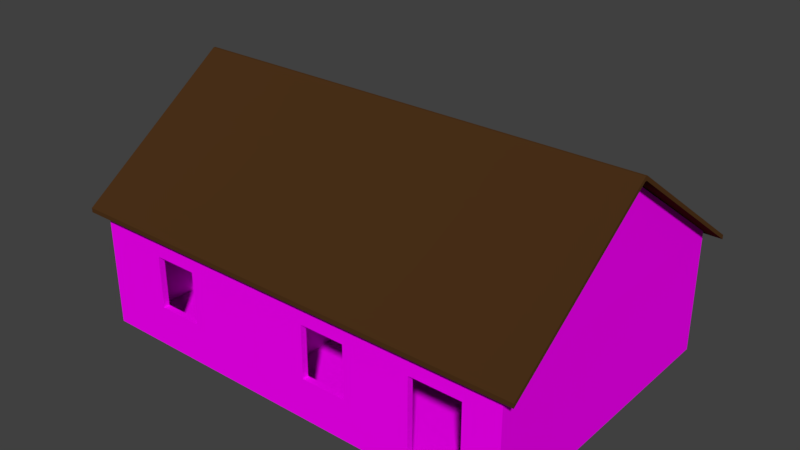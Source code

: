 # Source: house.blend  (saved by Blender 2.79.0; exported with 4.5.12 LTS)
import bpy
from mathutils import Matrix  # noqa: F401  (used for matrix-valued properties, if any)

bpy.ops.wm.read_factory_settings(use_empty=True)
scene = bpy.context.scene
scene.name = 'Scene'

# ---- collections
col_collection_1 = bpy.data.collections.new('Collection 1'); scene.collection.children.link(col_collection_1)

# ---- images (referenced by path relative to the original .blend; pixels are not part of the script)
import os
ASSET_DIR = os.environ.get("B2B_ASSET_DIR", "")  # directory of the original .blend (textures are referenced by path, not embedded)
HERE = os.path.dirname(os.path.abspath(__file__))  # packed textures are extracted next to this script under _unpacked/

def load_image(name, relpath, width, height, colorspace="sRGB"):
    """Load a texture the original file referenced (path relative to the .blend, or extracted next to this script)."""
    p = next((c for c in (os.path.join(HERE, relpath), os.path.join(ASSET_DIR, relpath)) if relpath and os.path.exists(c)), "")
    if p:
        img = bpy.data.images.load(p, check_existing=True)
        img.name = name
    else:  # same state as the original file: an image datablock whose file is absent (Cycles renders it pink)
        img = bpy.data.images.new(name, width, height)
        img.source = "FILE"
        img.filepath = "//" + (relpath or name)
    img.colorspace_settings.name = colorspace
    return img
img_clock_texture_jpg = load_image('clock_texture.jpg', 'clock_texture.jpg', 1024, 1024, 'sRGB')

# ---- materials (node trees are filled in below, after node groups)
mat_material_001 = bpy.data.materials.new('Material.001')
mat_material_001.alpha_threshold = 0.0
mat_material_001.roughness = 0.5
mat_material = bpy.data.materials.new('Material')
mat_material.alpha_threshold = 0.0
mat_material.roughness = 0.5

# ---- material node trees
mat_material_001.use_nodes = True; mat_material_001.node_tree.nodes.clear()
_N = mat_material_001.node_tree.nodes; _L = mat_material_001.node_tree.links
n0 = _N.new('ShaderNodeOutputMaterial'); n0.name = 'Material Output'; n0.location = (300, 300)
n1 = _N.new('ShaderNodeBsdfDiffuse'); n1.name = 'Diffuse BSDF'; n1.location = (1, 279)
n1.inputs[0].default_value = (0.06697, 0.02897, 0.009169, 1.0)
n1.inputs[1].default_value = 0.2583
_L.new(n1.outputs[0], n0.inputs[0])
n0.is_active_output = True
mat_material.use_nodes = True; mat_material.node_tree.nodes.clear()
_N = mat_material.node_tree.nodes; _L = mat_material.node_tree.links
n0 = _N.new('ShaderNodeOutputMaterial'); n0.name = 'Material Output'; n0.location = (300, 300)
n1 = _N.new('ShaderNodeBsdfDiffuse'); n1.name = 'Diffuse BSDF'; n1.location = (10, 300)
n2 = _N.new('ShaderNodeTexImage'); n2.name = 'Image Texture'; n2.location = (-180, 300)
n2.width = 140
n2.image = img_clock_texture_jpg
_L.new(n1.outputs[0], n0.inputs[0])
_L.new(n2.outputs[0], n1.inputs[0])
n0.is_active_output = True

# ---- world
world_world = bpy.data.worlds.new('World'); scene.world = world_world
world_world.color = (0.05088, 0.05088, 0.05088)
world_world.use_sun_shadow = False
world_world.sun_shadow_jitter_overblur = 0.0
world_world.cycles.sampling_method = 'MANUAL'

# ---- meshes
me_plane_004 = bpy.data.meshes.new('Plane.004')
me_plane_004.from_pydata([(-8.5, -5.823, -2.132), (8.5, -5.823, -2.132), (-8.5, -0.03997, 1.974), (8.5, -0.03997, 1.974), (-8.5, -0.03997, 2.132), (-8.5, -5.823, -1.974), (8.5, -5.823, -1.974), (8.5, -0.03997, 2.132), (-8.5, 0.03997, 2.132), (8.5, 0.03997, 2.132), (-8.5, 5.823, -1.974), (8.5, 5.823, -1.974), (-8.5, 5.823, -2.132), (-8.5, 0.03997, 1.974), (8.5, 0.03997, 1.974), (8.5, 5.823, -2.132)], [], [(0, 2, 3, 1), (5, 6, 7, 4), (1, 3, 7, 6), (2, 0, 5, 4), (7, 9, 8, 4), (0, 1, 6, 5), (8, 10, 11, 9), (13, 14, 15, 12), (9, 11, 15, 14), (10, 8, 13, 12), (11, 10, 12, 15), (3, 14, 9, 7), (4, 8, 13, 2), (2, 13, 14, 3)])
me_plane_004.materials.append(mat_material_001)
me_plane_004.use_remesh_preserve_volume = False
me_plane_004.use_remesh_preserve_attributes = False
me_plane_004.use_mirror_vertex_groups = False
me_plane_004.update()
me_plane_003 = bpy.data.meshes.new('Plane.003')
me_plane_003.from_pydata([(-1.0, -1.0, 0.0), (15.0, -1.0, 0.0), (-1.0, 10.0, 0.0), (15.0, 10.0, 0.0), (14.77, 5.465, 0.0), (14.77, 5.715, 0.0), (5.43, -1.0, 0.0), (5.245, -1.0, 0.0), (5.245, 10.0, 0.0), (5.43, 10.0, 0.0), (14.77, 10.0, 0.0), (14.77, -1.0, 0.0), (-1.0, 5.465, 0.0), (-1.0, 5.715, 0.0), (15.0, 5.715, 0.0), (15.0, 5.465, 0.0), (5.43, 5.465, 0.0), (5.43, 5.715, 0.0), (5.245, 5.715, 0.0), (5.245, 5.465, 0.0), (14.77, 9.772, 0.0), (-1.0, 9.772, 0.0), (5.245, 9.772, 0.0), (5.43, 9.772, 0.0), (15.0, 9.772, 0.0), (14.77, -0.7745, 0.0), (-1.0, -0.7745, 0.0), (5.245, -0.7745, 0.0), (5.43, -0.7745, 0.0), (15.0, -0.7745, 0.0), (-0.7752, -1.0, 0.0), (-0.7752, 10.0, 0.0), (-0.7752, 5.715, 0.0), (-0.7752, 5.465, 0.0), (-0.7752, 9.772, 0.0), (-0.7752, -0.7745, 0.0), (13.72, -1.0, 0.0), (11.88, -1.0, 0.0), (11.88, -0.7745, 0.0), (13.72, -0.7745, 0.0), (5.245, 2.868, 0.0), (5.245, 4.614, 0.0), (5.43, 4.614, 0.0), (5.43, 2.868, 0.0), (3.879, 5.465, 0.0), (0.4569, 5.465, 0.0), (0.4569, 5.715, 0.0), (3.879, 5.715, 0.0), (5.245, 6.315, 0.0), (5.245, 7.703, 0.0), (5.43, 7.703, 0.0), (5.43, 6.315, 0.0), (5.43, 10.0, 3.404), (5.43, 9.772, 3.404), (14.77, 9.772, 3.404), (14.77, 10.0, 3.404), (5.245, -1.0, 3.404), (5.43, -1.0, 3.404), (14.77, 5.715, 3.404), (14.77, 5.465, 3.404), (5.43, 5.465, 3.404), (15.0, 10.0, 3.404), (15.0, 5.715, 3.404), (5.245, 10.0, 3.404), (14.77, -1.0, 3.404), (15.0, -1.0, 3.404), (-0.7752, -1.0, 3.404), (-1.0, 10.0, 3.404), (-1.0, 9.772, 3.404), (-0.7752, 10.0, 3.404), (5.43, 5.715, 3.404), (5.245, 5.715, 3.404), (5.245, 5.465, 3.404), (15.0, 5.465, 3.404), (-0.7752, 5.715, 3.404), (-1.0, 5.715, 3.404), (-1.0, 5.465, 3.404), (-1.0, -0.7745, 3.404), (-1.0, -1.0, 3.404), (5.245, 9.772, 3.404), (15.0, 9.772, 3.404), (5.43, -0.7745, 3.404), (-0.7752, 9.772, 3.404), (14.77, -0.7745, 3.404), (5.245, -0.7745, 3.404), (15.0, -0.7745, 3.404), (-0.7752, -0.7745, 3.404), (-0.7752, 5.465, 3.404), (11.88, -1.0, 3.404), (13.72, -1.0, 3.404), (13.72, -0.7745, 3.404), (11.88, -0.7745, 3.404), (5.43, 2.868, 3.404), (5.43, 4.614, 3.404), (5.245, 4.614, 3.404), (5.245, 2.868, 3.404), (3.879, 5.715, 3.404), (0.4569, 5.715, 3.404), (0.4569, 5.465, 3.404), (3.879, 5.465, 3.404), (5.43, 6.315, 3.404), (5.43, 7.703, 3.404), (5.245, 7.703, 3.404), (5.245, 6.315, 3.404), (5.43, 10.0, 4.457), (5.43, 9.772, 4.457), (14.77, 9.772, 4.457), (14.77, 10.0, 4.457), (5.245, -1.0, 4.457), (5.43, -1.0, 4.457), (14.77, 5.715, 4.457), (14.77, 5.465, 4.457), (5.43, 5.465, 4.457), (15.0, 10.0, 4.457), (15.0, 5.715, 4.457), (5.245, 10.0, 4.457), (14.77, -1.0, 4.457), (15.0, -1.0, 4.457), (-0.7752, -1.0, 4.457), (-1.0, 10.0, 4.457), (-1.0, 9.772, 4.457), (-0.7752, 10.0, 4.457), (5.43, 5.715, 4.457), (5.245, 5.715, 4.457), (5.245, 5.465, 4.457), (15.0, 5.465, 4.457), (-0.7752, 5.715, 4.457), (-1.0, 5.715, 4.457), (-1.0, 5.465, 4.457), (-1.0, -0.7745, 4.457), (-1.0, -1.0, 4.457), (5.245, 9.772, 4.457), (15.0, 9.772, 4.457), (5.43, -0.7745, 4.457), (-0.7752, 9.772, 4.457), (14.77, -0.7745, 4.457), (5.245, -0.7745, 4.457), (15.0, -0.7745, 4.457), (-0.7752, -0.7745, 4.457), (-0.7752, 5.465, 4.457), (11.88, -1.0, 4.457), (13.72, -1.0, 4.457), (13.72, -0.7745, 4.457), (11.88, -0.7745, 4.457), (5.43, 2.868, 4.457), (5.43, 4.614, 4.457), (5.245, 4.614, 4.457), (5.245, 2.868, 4.457), (3.879, 5.715, 4.457), (0.4569, 5.715, 4.457), (0.4569, 5.465, 4.457), (3.879, 5.465, 4.457), (5.43, 6.315, 4.457), (5.43, 7.703, 4.457), (5.245, 7.703, 4.457), (5.245, 6.315, 4.457), (7.835, -1.0, 0.0), (9.473, -1.0, 0.0), (9.473, -0.7745, 0.0), (7.835, -0.7745, 0.0), (7.835, -1.0, 3.404), (9.473, -1.0, 3.404), (9.473, -0.7745, 3.404), (7.835, -0.7745, 3.404), (7.835, -1.0, 4.457), (9.473, -1.0, 4.457), (9.473, -0.7745, 4.457), (7.835, -0.7745, 4.457), (5.245, 10.0, 1.486), (5.43, 10.0, 1.486), (5.43, 7.703, 1.486), (5.43, 6.315, 1.486), (15.0, -1.0, 1.486), (14.77, -1.0, 1.486), (13.72, -1.0, 1.486), (5.245, 6.315, 1.486), (5.245, 7.703, 1.486), (13.72, -0.7745, 1.486), (14.77, -0.7745, 1.486), (5.245, -1.0, 1.486), (-0.7752, -1.0, 1.486), (11.88, -1.0, 1.486), (5.43, -1.0, 1.486), (-0.7752, 10.0, 1.486), (-1.0, 9.772, 1.486), (-1.0, 10.0, 1.486), (5.245, 5.715, 1.486), (5.43, -0.7745, 1.486), (11.88, -0.7745, 1.486), (15.0, -0.7745, 1.486), (5.245, 9.772, 1.486), (5.43, 4.614, 1.486), (5.43, 2.868, 1.486), (14.77, 10.0, 1.486), (5.43, 5.715, 1.486), (5.43, 9.772, 1.486), (5.245, 2.868, 1.486), (5.245, 4.614, 1.486), (-1.0, -1.0, 1.486), (5.245, -0.7745, 1.486), (5.245, 5.465, 1.486), (-0.7752, -0.7745, 1.486), (15.0, 5.715, 1.486), (15.0, 5.465, 1.486), (14.77, 5.715, 1.486), (5.43, 5.465, 1.486), (-0.7752, 9.772, 1.486), (-0.7752, 5.715, 1.486), (0.4569, 5.715, 1.486), (3.879, 5.715, 1.486), (-1.0, 5.465, 1.486), (-1.0, 5.715, 1.486), (3.879, 5.465, 1.486), (0.4569, 5.465, 1.486), (-1.0, -0.7745, 1.486), (14.77, 5.465, 1.486), (-0.7752, 5.465, 1.486), (15.0, 10.0, 1.486), (15.0, 9.772, 1.486), (14.77, 9.772, 1.486), (9.473, -0.7745, 1.486), (7.835, -0.7745, 1.486), (7.835, -1.0, 1.486), (9.473, -1.0, 1.486), (1.421, -1.0, 0.0), (3.049, -1.0, 0.0), (3.049, -0.7745, 0.0), (1.421, -0.7745, 0.0), (1.421, -1.0, 3.404), (3.049, -1.0, 3.404), (3.049, -0.7745, 3.404), (1.421, -0.7745, 3.404), (1.421, -1.0, 4.457), (3.049, -1.0, 4.457), (3.049, -0.7745, 4.457), (1.421, -0.7745, 4.457), (1.421, -0.7745, 1.486), (3.049, -0.7745, 1.486), (3.049, -1.0, 1.486), (1.421, -1.0, 1.486), (14.77, 4.529, 8.294), (14.99, 4.529, 8.294), (14.77, 4.431, 8.294), (14.99, 4.431, 8.294), (-0.9908, 4.529, 8.294), (-0.7662, 4.529, 8.294), (-0.9908, 4.431, 8.294), (-0.7662, 4.431, 8.294)], [], [(20, 10, 3, 24), (23, 22, 8, 9), (14, 15, 4, 5), (55, 52, 104, 107), (17, 16, 19, 18), (5, 4, 16, 17), (32, 33, 12, 13), (46, 45, 33, 32), (28, 27, 40, 43), (23, 9, 10, 20), (78, 66, 118, 130), (26, 12, 33, 35), (34, 31, 8, 22), (157, 158, 38, 37), (225, 226, 27, 7), (6, 7, 27, 28), (11, 25, 29, 1), (0, 26, 35, 30), (13, 21, 34, 32), (25, 4, 15, 29), (17, 18, 48, 51), (21, 2, 31, 34), (42, 41, 19, 16), (36, 37, 38, 39), (36, 39, 25, 11), (42, 43, 40, 41), (18, 19, 44, 47), (46, 47, 44, 45), (81, 92, 144, 133), (50, 49, 22, 23), (5, 20, 24, 14), (50, 51, 48, 49), (69, 67, 119, 121), (72, 94, 146, 124), (67, 68, 120, 119), (95, 84, 136, 147), (229, 56, 108, 233), (64, 65, 117, 116), (65, 85, 137, 117), (94, 95, 147, 146), (52, 63, 115, 104), (63, 69, 121, 115), (92, 93, 145, 144), (61, 55, 107, 113), (163, 81, 133, 167), (101, 53, 105, 153), (60, 59, 111, 112), (161, 88, 140, 165), (70, 100, 152, 122), (83, 90, 142, 135), (79, 102, 154, 131), (56, 57, 109, 108), (89, 64, 116, 141), (103, 71, 123, 155), (53, 54, 106, 105), (90, 91, 143, 142), (102, 103, 155, 154), (80, 61, 113, 132), (169, 168, 63, 52), (100, 103, 102, 101), (173, 172, 65, 64), (174, 173, 64, 89), (171, 175, 103, 100), (178, 177, 90, 83), (238, 179, 56, 229), (223, 181, 88, 161), (168, 183, 69, 63), (185, 184, 68, 67), (175, 186, 71, 103), (221, 187, 81, 163), (172, 189, 85, 65), (183, 185, 67, 69), (190, 176, 102, 79), (92, 95, 94, 93), (193, 169, 52, 55), (194, 171, 100, 70), (170, 195, 53, 101), (192, 196, 95, 92), (198, 180, 66, 78), (196, 199, 84, 95), (200, 197, 94, 72), (236, 201, 86, 231), (203, 202, 62, 73), (187, 192, 92, 81), (204, 194, 70, 58), (191, 205, 60, 93), (207, 206, 82, 74), (96, 99, 98, 97), (211, 210, 76, 75), (209, 212, 99, 96), (214, 198, 78, 77), (215, 178, 83, 59), (184, 211, 75, 68), (212, 200, 72, 99), (206, 190, 79, 82), (216, 213, 98, 87), (189, 203, 73, 85), (186, 209, 96, 71), (210, 214, 77, 76), (218, 217, 61, 80), (208, 207, 74, 97), (201, 216, 87, 86), (179, 182, 57, 56), (219, 204, 58, 54), (195, 219, 54, 53), (205, 215, 59, 60), (88, 91, 90, 89), (217, 193, 55, 61), (202, 218, 80, 62), (181, 188, 91, 88), (122, 123, 124, 112), (105, 104, 115, 131), (110, 122, 112, 111), (129, 130, 246, 244, 119, 120, 127, 128), (149, 126, 139, 150), (133, 144, 147, 136), (105, 106, 107, 104), (121, 119, 244, 245), (134, 131, 115, 121), (165, 140, 143, 166), (233, 108, 136, 234), (109, 133, 136, 108), (122, 152, 155, 123), (145, 112, 124, 146), (141, 142, 143, 140), (141, 116, 135, 142), (145, 146, 147, 144), (123, 148, 151, 124), (149, 150, 151, 148), (153, 105, 131, 154), (117, 137, 125, 114, 132, 113, 241, 243), (153, 154, 155, 152), (93, 60, 112, 145), (96, 97, 149, 148), (231, 86, 138, 235), (98, 99, 151, 150), (74, 82, 134, 126), (73, 62, 114, 125), (99, 72, 124, 151), (58, 70, 122, 110), (87, 98, 150, 139), (59, 83, 135, 111), (71, 96, 148, 123), (82, 79, 131, 134), (97, 74, 126, 149), (85, 73, 125, 137), (75, 76, 128, 127), (54, 58, 110, 106), (76, 77, 129, 128), (77, 78, 130, 129), (62, 80, 132, 114), (86, 87, 139, 138), (68, 75, 127, 120), (100, 101, 153, 152), (88, 89, 141, 140), (174, 177, 39, 36), (191, 197, 41, 42), (208, 213, 45, 46), (170, 176, 49, 50), (109, 164, 167, 133), (164, 165, 166, 167), (188, 220, 162, 91), (223, 220, 221, 222), (182, 222, 160, 57), (161, 162, 220, 223), (57, 160, 164, 109), (160, 161, 165, 164), (91, 162, 166, 143), (162, 163, 167, 166), (6, 28, 159, 156), (156, 159, 158, 157), (156, 157, 223, 222), (6, 156, 222, 182), (158, 159, 221, 220), (38, 158, 220, 188), (101, 102, 176, 170), (97, 98, 213, 208), (93, 94, 197, 191), (89, 90, 177, 174), (37, 38, 188, 181), (14, 24, 218, 202), (3, 10, 193, 217), (16, 4, 215, 205), (23, 20, 219, 195), (20, 5, 204, 219), (7, 6, 182, 179), (35, 33, 216, 201), (46, 32, 207, 208), (24, 3, 217, 218), (12, 26, 214, 210), (18, 47, 209, 186), (29, 15, 203, 189), (33, 45, 213, 216), (34, 22, 190, 206), (44, 19, 200, 212), (21, 13, 211, 184), (4, 25, 178, 215), (26, 0, 198, 214), (47, 44, 212, 209), (13, 12, 210, 211), (32, 34, 206, 207), (42, 16, 205, 191), (5, 17, 194, 204), (28, 43, 192, 187), (15, 14, 202, 203), (227, 35, 201, 236), (19, 41, 197, 200), (40, 27, 199, 196), (0, 30, 180, 198), (43, 40, 196, 192), (50, 23, 195, 170), (17, 51, 171, 194), (10, 9, 169, 193), (22, 49, 176, 190), (31, 2, 185, 183), (1, 29, 189, 172), (159, 28, 187, 221), (48, 18, 186, 175), (2, 21, 184, 185), (8, 31, 183, 168), (157, 37, 181, 223), (225, 7, 179, 238), (25, 39, 177, 178), (51, 48, 175, 171), (36, 11, 173, 174), (11, 1, 172, 173), (9, 8, 168, 169), (30, 224, 239, 180), (224, 225, 238, 239), (27, 226, 237, 199), (226, 227, 236, 237), (84, 230, 234, 136), (230, 231, 235, 234), (118, 232, 235, 138), (232, 233, 234, 235), (199, 237, 230, 84), (238, 237, 236, 239), (180, 239, 228, 66), (229, 230, 237, 238), (66, 228, 232, 118), (228, 229, 233, 232), (30, 35, 227, 224), (224, 227, 226, 225), (239, 236, 231, 228), (228, 231, 230, 229), (222, 221, 163, 160), (160, 163, 162, 161), (243, 241, 240, 242), (246, 247, 245, 244), (134, 121, 245, 247, 118, 138, 139, 126), (113, 107, 240, 241), (116, 117, 243, 242), (130, 118, 247, 246), (111, 135, 116, 242, 240, 107, 106, 110), (227, 226, 27, 40, 41, 19, 44, 45, 33, 35), (16, 42, 43, 28, 159, 158, 38, 39, 25, 4), (5, 20, 23, 50, 51, 17), (32, 46, 47, 18, 48, 49, 22, 34)])
_uv = me_plane_003.uv_layers.new(name='UVMap')
_uv.uv.foreach_set('vector', [3.774, -0.1454, 3.774, -0.1454, 3.871, -0.1454, 3.871, -0.1454, -0.2506, -0.1454, -0.3303, -0.1454, -0.3303, -0.1454, -0.2506, -0.1454, 3.871, -0.1454, 3.871, -0.1454, 3.774, -0.1454, 3.774, -0.1454, -1.068, 0.7311, -2.826, 0.7311, -2.826, 1.448, -1.068, 1.448, -0.2506, -0.1454, -0.2506, -0.1454, -0.3303, -0.1454, -0.3303, -0.1454, 3.774, -0.1454, 3.774, -0.1454, -0.2506, -0.1454, -0.2506, -0.1454, -2.923, -0.1454, -2.923, -0.1454, -3.02, -0.1454, -3.02, -0.1454, -2.393, -0.1454, -2.393, -0.1454, -2.923, -0.1454, -2.923, -0.1454, -0.2506, -0.1454, -0.3303, -0.1454, -0.3303, -0.1454, -0.2506, -0.1454, -0.2506, -0.1454, -0.2506, -0.1454, 3.774, -0.1454, 3.774, -0.1454, -4.036, 0.7311, -3.994, 0.7311, -3.994, 1.448, -4.036, 1.448, -3.02, -0.1454, -3.02, -0.1454, -2.923, -0.1454, -2.923, -0.1454, -2.923, -0.1454, -2.923, -0.1454, -0.3303, -0.1454, -0.3303, -0.1454, 1.491, -0.1454, 1.491, -0.1454, 2.527, -0.1454, 2.527, -0.1454, -1.276, -0.1454, -1.276, -0.1454, -0.3303, -0.1454, -0.3303, -0.1454, -0.2506, -0.1454, -0.3303, -0.1454, -0.3303, -0.1454, -0.2506, -0.1454, 3.774, -0.1454, 3.774, -0.1454, 3.871, -0.1454, 3.871, -0.1454, -3.02, -0.1454, -3.02, -0.1454, -2.923, -0.1454, -2.923, -0.1454, -3.02, -0.1454, -3.02, -0.1454, -2.923, -0.1454, -2.923, -0.1454, 3.774, -0.1454, 3.774, -0.1454, 3.871, -0.1454, 3.871, -0.1454, -0.2506, -0.1454, -0.3303, -0.1454, -0.3303, -0.1454, -0.2506, -0.1454, -3.02, -0.1454, -3.02, -0.1454, -2.923, -0.1454, -2.923, -0.1454, -0.2506, -0.1454, -0.3303, -0.1454, -0.3303, -0.1454, -0.2506, -0.1454, 3.322, -0.1454, 2.527, -0.1454, 2.527, -0.1454, 3.322, -0.1454, 3.322, -0.1454, 3.322, -0.1454, 3.774, -0.1454, 3.774, -0.1454, -0.2506, -0.1454, -0.2506, -0.1454, -0.3303, -0.1454, -0.3303, -0.1454, -0.3303, -0.1454, -0.3303, -0.1454, -0.9189, -0.1454, -0.9189, -0.1454, -2.393, -0.1454, -0.9189, -0.1454, -0.9189, -0.1454, -2.393, -0.1454, 2.484, 1.116, 2.894, 1.116, 2.894, 1.476, 2.484, 1.476, -0.2506, -0.1454, -0.3303, -0.1454, -0.3303, -0.1454, -0.2506, -0.1454, 3.774, -0.1454, 3.774, -0.1454, 3.871, -0.1454, 3.871, -0.1454, -0.2506, -0.1454, -0.2506, -0.1454, -0.3303, -0.1454, -0.3303, -0.1454, -3.994, 0.7311, -4.036, 0.7311, -4.036, 1.448, -3.994, 1.448, 3.187, 1.116, 3.091, 1.116, 3.091, 1.476, 3.187, 1.476, 3.699, 1.116, 3.673, 1.116, 3.673, 1.476, 3.699, 1.476, 2.894, 1.116, 2.484, 1.116, 2.484, 1.476, 2.894, 1.476, -3.274, 0.7311, -2.861, 0.7311, -2.861, 1.448, -3.274, 1.448, -1.068, 0.7311, -1.026, 0.7311, -1.026, 1.448, -1.068, 1.448, 2.458, 1.116, 2.484, 1.116, 2.484, 1.476, 2.458, 1.476, 3.091, 1.116, 2.894, 1.116, 2.894, 1.476, 3.091, 1.476, -2.826, 0.7311, -2.861, 0.7311, -2.861, 1.448, -2.826, 1.448, -2.861, 0.7311, -3.994, 0.7311, -3.994, 1.448, -2.861, 1.448, 2.894, 1.116, 3.091, 1.116, 3.091, 1.476, 2.894, 1.476, -1.026, 0.7311, -1.068, 0.7311, -1.068, 1.448, -1.026, 1.448, -2.374, 0.7311, -2.826, 0.7311, -2.826, 1.448, -2.374, 1.448, 3.44, 1.116, 3.673, 1.116, 3.673, 1.476, 3.44, 1.476, -2.826, 0.7311, -1.068, 0.7311, -1.068, 1.448, -2.826, 1.448, -2.066, 0.7311, -1.613, 0.7311, -1.613, 1.448, -2.066, 1.448, 3.216, 1.116, 3.283, 1.116, 3.283, 1.476, 3.216, 1.476, -1.068, 0.7311, -1.266, 0.7311, -1.266, 1.448, -1.068, 1.448, 3.673, 1.116, 3.44, 1.116, 3.44, 1.476, 3.673, 1.476, -2.861, 0.7311, -2.826, 0.7311, -2.826, 1.448, -2.861, 1.448, -1.266, 0.7311, -1.068, 0.7311, -1.068, 1.448, -1.266, 1.448, 3.283, 1.116, 3.216, 1.116, 3.216, 1.476, 3.283, 1.476, -2.826, 0.7311, -1.068, 0.7311, -1.068, 1.448, -2.826, 1.448, -1.266, 0.7311, -1.613, 0.7311, -1.613, 1.448, -1.266, 1.448, 3.44, 1.116, 3.283, 1.116, 3.283, 1.476, 3.44, 1.476, 3.673, 1.116, 3.699, 1.116, 3.699, 1.476, 3.673, 1.476, -2.826, -0.5756, -2.861, -0.5756, -2.861, 0.7311, -2.826, 0.7311, -0.2506, 1.321, -0.3303, 1.321, -0.3303, 1.321, -0.2506, 1.321, -1.068, -0.5756, -1.026, -0.5756, -1.026, 0.7311, -1.068, 0.7311, -1.266, -0.5756, -1.068, -0.5756, -1.068, 0.7311, -1.266, 0.7311, -2.826, -0.5756, -2.861, -0.5756, -2.861, 0.7311, -2.826, 0.7311, -1.068, -0.5756, -1.266, -0.5756, -1.266, 0.7311, -1.068, 0.7311, -3.274, -0.5756, -2.861, -0.5756, -2.861, 0.7311, -3.274, 0.7311, -2.066, -0.5756, -1.613, -0.5756, -1.613, 0.7311, -2.066, 0.7311, -2.861, -0.5756, -3.994, -0.5756, -3.994, 0.7311, -2.861, 0.7311, 3.699, 0.46, 3.673, 0.46, 3.673, 1.116, 3.699, 1.116, 3.283, 0.46, 3.216, 0.46, 3.216, 1.116, 3.283, 1.116, -2.374, -0.5756, -2.826, -0.5756, -2.826, 0.7311, -2.374, 0.7311, 2.458, 0.46, 2.484, 0.46, 2.484, 1.116, 2.458, 1.116, -3.994, -0.5756, -4.036, -0.5756, -4.036, 0.7311, -3.994, 0.7311, 3.673, 0.46, 3.44, 0.46, 3.44, 1.116, 3.673, 1.116, -0.2506, 1.321, -0.3303, 1.321, -0.3303, 1.321, -0.2506, 1.321, -1.068, -0.5756, -2.826, -0.5756, -2.826, 0.7311, -1.068, 0.7311, 3.216, 0.46, 3.283, 0.46, 3.283, 1.116, 3.216, 1.116, 3.44, 0.46, 3.673, 0.46, 3.673, 1.116, 3.44, 1.116, -2.826, -0.5756, -2.861, -0.5756, -2.861, 0.7311, -2.826, 0.7311, -4.036, -0.5756, -3.994, -0.5756, -3.994, 0.7311, -4.036, 0.7311, 2.894, 0.46, 2.484, 0.46, 2.484, 1.116, 2.894, 1.116, 3.187, 0.46, 3.091, 0.46, 3.091, 1.116, 3.187, 1.116, -3.581, -0.5756, -3.994, -0.5756, -3.994, 0.7311, -3.581, 0.7311, 3.187, 0.46, 3.216, 0.46, 3.216, 1.116, 3.187, 1.116, 2.484, 0.46, 2.894, 0.46, 2.894, 1.116, 2.484, 1.116, -1.068, -0.5756, -2.826, -0.5756, -2.826, 0.7311, -1.068, 0.7311, 3.091, 0.46, 3.187, 0.46, 3.187, 1.116, 3.091, 1.116, 3.216, 0.46, 3.673, 0.46, 3.673, 1.116, 3.216, 1.116, -0.9189, 1.321, -0.9189, 1.321, -2.393, 1.321, -2.393, 1.321, 3.216, 0.46, 3.187, 0.46, 3.187, 1.116, 3.216, 1.116, -0.9189, 0.4948, -0.9189, 0.4948, -0.9189, 1.321, -0.9189, 1.321, 2.484, 0.46, 2.458, 0.46, 2.458, 1.116, 2.484, 1.116, 3.187, 0.46, 2.484, 0.46, 2.484, 1.116, 3.187, 1.116, 3.673, 0.46, 3.216, 0.46, 3.216, 1.116, 3.673, 1.116, -3.118, -0.5756, -2.861, -0.5756, -2.861, 0.7311, -3.118, 0.7311, -3.994, -0.5756, -2.861, -0.5756, -2.861, 0.7311, -3.994, 0.7311, -3.994, -0.5756, -3.762, -0.5756, -3.762, 0.7311, -3.994, 0.7311, 2.484, 0.46, 3.187, 0.46, 3.187, 1.116, 2.484, 1.116, -2.861, -0.5756, -3.118, -0.5756, -3.118, 0.7311, -2.861, 0.7311, 3.187, 0.46, 2.484, 0.46, 2.484, 1.116, 3.187, 1.116, 3.673, 0.46, 3.699, 0.46, 3.699, 1.116, 3.673, 1.116, -3.762, -0.5756, -3.994, -0.5756, -3.994, 0.7311, -3.762, 0.7311, 2.484, 0.46, 3.187, 0.46, 3.187, 1.116, 2.484, 1.116, -2.861, -0.5756, -2.826, -0.5756, -2.826, 0.7311, -2.861, 0.7311, 3.673, 0.46, 3.216, 0.46, 3.216, 1.116, 3.673, 1.116, -2.826, -0.5756, -1.068, -0.5756, -1.068, 0.7311, -2.826, 0.7311, -2.826, -0.5756, -1.068, -0.5756, -1.068, 0.7311, -2.826, 0.7311, 2.527, 1.321, 2.527, 1.321, 3.322, 1.321, 3.322, 1.321, -1.026, -0.5756, -1.068, -0.5756, -1.068, 0.7311, -1.026, 0.7311, 3.216, 0.46, 3.673, 0.46, 3.673, 1.116, 3.216, 1.116, 2.527, 0.4948, 2.527, 0.4948, 2.527, 1.321, 2.527, 1.321, -0.2506, 1.774, -0.3303, 1.774, -0.3303, 1.774, -0.2506, 1.774, -0.2506, 1.774, -0.2506, 1.774, -0.3303, 1.774, -0.3303, 1.774, 3.774, 1.774, -0.2506, 1.774, -0.2506, 1.774, 3.774, 1.774, 2.484, 1.476, 2.458, 1.476, 3.071, 2.789, 3.082, 2.789, 3.699, 1.476, 3.673, 1.476, 3.216, 1.476, 3.187, 1.476, -2.393, 1.774, -2.923, 1.774, -2.923, 1.774, -2.393, 1.774, -0.2506, 1.774, -0.2506, 1.774, -0.3303, 1.774, -0.3303, 1.774, -0.2506, 1.774, 3.774, 1.774, 3.774, 1.774, -0.2506, 1.774, -2.923, 1.774, -3.02, 1.774, -3.016, 3.427, -2.92, 3.427, -2.923, 1.774, -0.3303, 1.774, -0.3303, 1.774, -2.923, 1.774, 1.491, 1.774, 2.527, 1.774, 2.527, 1.774, 1.491, 1.774, -1.276, 1.774, -0.3303, 1.774, -0.3303, 1.774, -1.276, 1.774, -0.2506, 1.774, -0.2506, 1.774, -0.3303, 1.774, -0.3303, 1.774, -0.2506, 1.774, -0.2506, 1.774, -0.3303, 1.774, -0.3303, 1.774, -0.2506, 1.774, -0.2506, 1.774, -0.3303, 1.774, -0.3303, 1.774, 3.322, 1.774, 3.322, 1.774, 2.527, 1.774, 2.527, 1.774, 3.322, 1.774, 3.774, 1.774, 3.774, 1.774, 3.322, 1.774, -0.2506, 1.774, -0.3303, 1.774, -0.3303, 1.774, -0.2506, 1.774, -0.3303, 1.774, -0.9189, 1.774, -0.9189, 1.774, -0.3303, 1.774, -2.393, 1.774, -2.393, 1.774, -0.9189, 1.774, -0.9189, 1.774, -0.2506, 1.774, -0.2506, 1.774, -0.3303, 1.774, -0.3303, 1.774, 2.458, 1.476, 2.484, 1.476, 3.187, 1.476, 3.216, 1.476, 3.673, 1.476, 3.699, 1.476, 3.082, 2.789, 3.071, 2.789, -0.2506, 1.774, -0.3303, 1.774, -0.3303, 1.774, -0.2506, 1.774, 3.091, 1.116, 3.187, 1.116, 3.187, 1.476, 3.091, 1.476, -3.118, 0.7311, -3.762, 0.7311, -3.762, 1.448, -3.118, 1.448, -3.581, 0.7311, -3.994, 0.7311, -3.994, 1.448, -3.581, 1.448, -3.762, 0.7311, -3.118, 0.7311, -3.118, 1.448, -3.762, 1.448, 3.216, 1.116, 3.673, 1.116, 3.673, 1.476, 3.216, 1.476, 3.187, 1.116, 3.216, 1.116, 3.216, 1.476, 3.187, 1.476, -3.118, 0.7311, -2.861, 0.7311, -2.861, 1.448, -3.118, 1.448, -1.068, 0.7311, -2.826, 0.7311, -2.826, 1.448, -1.068, 1.448, -3.994, 0.7311, -3.762, 0.7311, -3.762, 1.448, -3.994, 1.448, 3.187, 1.116, 2.484, 1.116, 2.484, 1.476, 3.187, 1.476, -2.861, 0.7311, -3.118, 0.7311, -3.118, 1.448, -2.861, 1.448, -3.994, 0.7311, -2.861, 0.7311, -2.861, 1.448, -3.994, 1.448, -3.762, 0.7311, -3.994, 0.7311, -3.994, 1.448, -3.762, 1.448, 2.484, 1.116, 3.187, 1.116, 3.187, 1.476, 2.484, 1.476, 3.216, 1.116, 3.187, 1.116, 3.187, 1.476, 3.216, 1.476, 3.673, 1.116, 3.216, 1.116, 3.216, 1.476, 3.673, 1.476, 3.187, 1.116, 2.484, 1.116, 2.484, 1.476, 3.187, 1.476, 2.484, 1.116, 2.458, 1.116, 2.458, 1.476, 2.484, 1.476, 3.216, 1.116, 3.673, 1.116, 3.673, 1.476, 3.216, 1.476, 2.484, 1.116, 3.187, 1.116, 3.187, 1.476, 2.484, 1.476, 3.673, 1.116, 3.216, 1.116, 3.216, 1.476, 3.673, 1.476, 3.283, 1.116, 3.44, 1.116, 3.44, 1.476, 3.283, 1.476, -1.613, 0.7311, -1.266, 0.7311, -1.266, 1.448, -1.613, 1.448, 3.322, 0.4948, 3.322, 0.4948, 3.322, -0.1454, 3.322, -0.1454, -2.826, -0.5756, -2.861, -0.5756, -2.861, -1.588, -2.826, -1.588, -2.393, 0.4948, -2.393, 0.4948, -2.393, -0.1454, -2.393, -0.1454, -2.826, -0.5756, -2.861, -0.5756, -2.861, -1.588, -2.826, -1.588, -0.2506, 1.774, 0.7853, 1.774, 0.7853, 1.774, -0.2506, 1.774, 0.7853, 1.774, 1.491, 1.774, 1.491, 1.774, 0.7853, 1.774, -1.613, -0.5756, -2.066, -0.5756, -2.066, 0.7311, -1.613, 0.7311, 1.491, 0.4948, 1.491, 0.4948, 0.7853, 0.4948, 0.7853, 0.4948, -2.826, -0.5756, -2.374, -0.5756, -2.374, 0.7311, -2.826, 0.7311, 1.491, 1.321, 1.491, 1.321, 1.491, 0.4948, 1.491, 0.4948, -2.826, 0.7311, -2.374, 0.7311, -2.374, 1.448, -2.826, 1.448, -2.374, 0.7311, -2.066, 0.7311, -2.066, 1.448, -2.374, 1.448, -1.613, 0.7311, -2.066, 0.7311, -2.066, 1.448, -1.613, 1.448, -2.066, 0.7311, -2.374, 0.7311, -2.374, 1.448, -2.066, 1.448, -0.2506, -0.1454, -0.2506, -0.1454, 0.7853, -0.1454, 0.7853, -0.1454, 0.7853, -0.1454, 0.7853, -0.1454, 1.491, -0.1454, 1.491, -0.1454, -2.374, -1.588, -2.066, -1.588, -2.066, -0.5756, -2.374, -0.5756, -2.826, -1.588, -2.374, -1.588, -2.374, -0.5756, -2.826, -0.5756, -2.066, -1.588, -2.374, -1.588, -2.374, -0.5756, -2.066, -0.5756, -1.613, -1.588, -2.066, -1.588, -2.066, -0.5756, -1.613, -0.5756, -2.826, 0.7311, -2.861, 0.7311, -2.861, -0.5756, -2.826, -0.5756, -2.393, 1.321, -2.393, 1.321, -2.393, 0.4948, -2.393, 0.4948, -2.826, 0.7311, -2.861, 0.7311, -2.861, -0.5756, -2.826, -0.5756, 3.322, 1.321, 3.322, 1.321, 3.322, 0.4948, 3.322, 0.4948, 2.527, -0.1454, 2.527, -0.1454, 2.527, 0.4948, 2.527, 0.4948, 3.216, -0.04851, 3.673, -0.04851, 3.673, 0.46, 3.216, 0.46, -1.026, -1.588, -1.068, -1.588, -1.068, -0.5756, -1.026, -0.5756, -2.826, -1.588, -1.068, -1.588, -1.068, -0.5756, -2.826, -0.5756, -2.826, -1.588, -1.068, -1.588, -1.068, -0.5756, -2.826, -0.5756, 3.673, -0.04851, 3.216, -0.04851, 3.216, 0.46, 3.673, 0.46, -2.861, -1.588, -2.826, -1.588, -2.826, -0.5756, -2.861, -0.5756, 2.484, -0.04851, 3.187, -0.04851, 3.187, 0.46, 2.484, 0.46, -3.762, -1.588, -3.994, -1.588, -3.994, -0.5756, -3.762, -0.5756, 3.673, -0.04851, 3.699, -0.04851, 3.699, 0.46, 3.673, 0.46, 3.187, -0.04851, 2.484, -0.04851, 2.484, 0.46, 3.187, 0.46, -2.861, -1.588, -3.118, -1.588, -3.118, -0.5756, -2.861, -0.5756, 2.484, -0.04851, 3.187, -0.04851, 3.187, 0.46, 2.484, 0.46, -3.994, -1.588, -3.762, -1.588, -3.762, -0.5756, -3.994, -0.5756, -3.994, -1.588, -2.861, -1.588, -2.861, -0.5756, -3.994, -0.5756, -3.118, -1.588, -2.861, -1.588, -2.861, -0.5756, -3.118, -0.5756, 3.673, -0.04851, 3.216, -0.04851, 3.216, 0.46, 3.673, 0.46, 3.187, -0.04851, 2.484, -0.04851, 2.484, 0.46, 3.187, 0.46, 2.484, -0.04851, 2.458, -0.04851, 2.458, 0.46, 2.484, 0.46, -0.9189, -0.1454, -0.9189, -0.1454, -0.9189, 0.4948, -0.9189, 0.4948, 3.216, -0.04851, 3.187, -0.04851, 3.187, 0.46, 3.216, 0.46, 3.216, -0.04851, 3.673, -0.04851, 3.673, 0.46, 3.216, 0.46, 3.091, -0.04851, 3.187, -0.04851, 3.187, 0.46, 3.091, 0.46, -1.068, -1.588, -2.826, -1.588, -2.826, -0.5756, -1.068, -0.5756, 2.484, -0.04851, 2.894, -0.04851, 2.894, 0.46, 2.484, 0.46, 3.187, -0.04851, 3.216, -0.04851, 3.216, 0.46, 3.187, 0.46, -3.581, -1.588, -3.994, -1.588, -3.994, -0.5756, -3.581, -0.5756, 3.187, -0.04851, 3.091, -0.04851, 3.091, 0.46, 3.187, 0.46, 2.894, -0.04851, 2.484, -0.04851, 2.484, 0.46, 2.894, 0.46, -4.036, -1.588, -3.994, -1.588, -3.994, -0.5756, -4.036, -0.5756, -2.826, -1.588, -2.861, -1.588, -2.861, -0.5756, -2.826, -0.5756, 3.44, -0.04851, 3.673, -0.04851, 3.673, 0.46, 3.44, 0.46, 3.216, -0.04851, 3.283, -0.04851, 3.283, 0.46, 3.216, 0.46, -1.068, -1.588, -2.826, -1.588, -2.826, -0.5756, -1.068, -0.5756, 3.673, -0.04851, 3.44, -0.04851, 3.44, 0.46, 3.673, 0.46, -3.994, -1.588, -4.036, -1.588, -4.036, -0.5756, -3.994, -0.5756, 2.458, -0.04851, 2.484, -0.04851, 2.484, 0.46, 2.458, 0.46, -2.374, -1.588, -2.826, -1.588, -2.826, -0.5756, -2.374, -0.5756, 3.283, -0.04851, 3.216, -0.04851, 3.216, 0.46, 3.283, 0.46, 3.699, -0.04851, 3.673, -0.04851, 3.673, 0.46, 3.699, 0.46, -2.861, -1.588, -3.994, -1.588, -3.994, -0.5756, -2.861, -0.5756, -2.066, -1.588, -1.613, -1.588, -1.613, -0.5756, -2.066, -0.5756, -3.274, -1.588, -2.861, -1.588, -2.861, -0.5756, -3.274, -0.5756, -1.068, -1.588, -1.266, -1.588, -1.266, -0.5756, -1.068, -0.5756, -2.826, -1.588, -2.861, -1.588, -2.861, -0.5756, -2.826, -0.5756, -1.266, -1.588, -1.068, -1.588, -1.068, -0.5756, -1.266, -0.5756, -1.068, -1.588, -1.026, -1.588, -1.026, -0.5756, -1.068, -0.5756, -2.826, -1.588, -2.861, -1.588, -2.861, -0.5756, -2.826, -0.5756, -3.994, -1.588, -3.581, -1.588, -3.581, -0.5756, -3.994, -0.5756, -3.581, -1.588, -3.274, -1.588, -3.274, -0.5756, -3.581, -0.5756, -2.861, -1.588, -3.274, -1.588, -3.274, -0.5756, -2.861, -0.5756, -3.274, -1.588, -3.581, -1.588, -3.581, -0.5756, -3.274, -0.5756, -2.861, 0.7311, -3.274, 0.7311, -3.274, 1.448, -2.861, 1.448, -3.274, 0.7311, -3.581, 0.7311, -3.581, 1.448, -3.274, 1.448, -2.923, 1.774, -1.978, 1.774, -1.978, 1.774, -2.923, 1.774, -1.978, 1.774, -1.276, 1.774, -1.276, 1.774, -1.978, 1.774, -2.861, -0.5756, -3.274, -0.5756, -3.274, 0.7311, -2.861, 0.7311, -1.276, 0.4948, -1.276, 0.4948, -1.978, 0.4948, -1.978, 0.4948, -3.994, -0.5756, -3.581, -0.5756, -3.581, 0.7311, -3.994, 0.7311, -1.276, 1.321, -1.276, 1.321, -1.276, 0.4948, -1.276, 0.4948, -3.994, 0.7311, -3.581, 0.7311, -3.581, 1.448, -3.994, 1.448, -3.581, 0.7311, -3.274, 0.7311, -3.274, 1.448, -3.581, 1.448, -2.923, -0.1454, -2.923, -0.1454, -1.978, -0.1454, -1.978, -0.1454, -1.978, -0.1454, -1.978, -0.1454, -1.276, -0.1454, -1.276, -0.1454, -1.978, 0.4948, -1.978, 0.4948, -1.978, 1.321, -1.978, 1.321, -1.978, 1.321, -1.978, 1.321, -1.276, 1.321, -1.276, 1.321, 0.7853, 0.4948, 0.7853, 0.4948, 0.7853, 1.321, 0.7853, 1.321, 0.7853, 1.321, 0.7853, 1.321, 1.491, 1.321, 1.491, 1.321, 3.868, 3.427, 3.868, 3.427, 3.771, 3.427, 3.771, 3.427, -3.016, 3.427, -2.92, 3.427, -2.92, 3.427, -3.016, 3.427, 3.673, 1.476, 3.699, 1.476, 3.082, 2.789, 3.071, 2.789, 2.458, 1.476, 2.484, 1.476, 3.187, 1.476, 3.216, 1.476, 3.871, 1.774, 3.774, 1.774, 3.771, 3.427, 3.868, 3.427, 3.774, 1.774, 3.871, 1.774, 3.868, 3.427, 3.771, 3.427, -3.02, 1.774, -2.923, 1.774, -2.92, 3.427, -3.016, 3.427, 3.187, 1.476, 2.484, 1.476, 2.458, 1.476, 3.071, 2.789, 3.082, 2.789, 3.699, 1.476, 3.673, 1.476, 3.216, 1.476, -1.978, -0.1454, -1.276, -0.1454, -0.3303, -0.1454, -0.3303, -0.1454, -0.3303, -0.1454, -0.3303, -0.1454, -0.9189, -0.1454, -2.393, -0.1454, -2.923, -0.1454, -2.923, -0.1454, -0.2506, -0.1454, -0.2506, -0.1454, -0.2506, -0.1454, -0.2506, -0.1454, 0.7853, -0.1454, 1.491, -0.1454, 2.527, -0.1454, 3.322, -0.1454, 3.774, -0.1454, 3.774, -0.1454, 3.774, -0.1454, 3.774, -0.1454, -0.2506, -0.1454, -0.2506, -0.1454, -0.2506, -0.1454, -0.2506, -0.1454, -2.923, -0.1454, -2.393, -0.1454, -0.9189, -0.1454, -0.3303, -0.1454, -0.3303, -0.1454, -0.3303, -0.1454, -0.3303, -0.1454, -2.923, -0.1454])
me_plane_003.materials.append(mat_material)
me_plane_003.use_remesh_preserve_volume = False
me_plane_003.use_remesh_preserve_attributes = False
me_plane_003.use_mirror_vertex_groups = False
me_plane_003.update()

# ---- objects
ob_telhado = bpy.data.objects.new('telhado', me_plane_004)
ob_casa = bpy.data.objects.new('casa', me_plane_003)

# ---- transforms, parenting, visibility, modifiers, constraints
ob_telhado.location = (1.043, 1.483, 6.365)
ob_telhado.lineart.crease_threshold = 0.0
ob_casa.location = (-6.0, -3.0, 0.0)
ob_casa.lineart.crease_threshold = 0.0
_vg = ob_casa.vertex_groups.new(name='Group')

# ---- collection membership
col_collection_1.objects.link(ob_telhado)
col_collection_1.objects.link(ob_casa)

# ---- scene / render settings (as saved in the file)
scene.frame_start = 1; scene.frame_end = 250; scene.frame_set(43)
scene.render.engine = 'CYCLES'
scene.render.resolution_percentage = 50
scene.render.dither_intensity = 0.0
scene.cycles.use_denoising = False
scene.cycles.samples = 128
scene.cycles.sampling_pattern = 'TABULATED_SOBOL'
scene.cycles.use_adaptive_sampling = False
scene.cycles.use_light_tree = False
scene.cycles.blur_glossy = 0.0
scene.cycles.sample_clamp_indirect = 0.0
scene.view_settings.view_transform = 'Standard'
bpy.context.view_layer.update()

# ---- added for rendering (the .blend has no active camera and no usable light): camera, sun
cam_auto = bpy.data.cameras.new('AutoCamera')
cam_auto.lens = 50.0
cam_auto.sensor_width = 36.0
cam_auto.clip_end = 1000.0
ob_auto_camera = bpy.data.objects.new('AutoCamera', cam_auto)
scene.collection.objects.link(ob_auto_camera)
ob_auto_camera.location = (21.6656, -23.2641, 20.7465)
ob_auto_camera.rotation_euler = (1.09748, -7.21219e-08, 0.694738)
scene.camera = ob_auto_camera
light_auto_sun = bpy.data.lights.new('AutoSun', 'SUN')
light_auto_sun.energy = 3.0
light_auto_sun.angle = 0.0523599
ob_auto_sun = bpy.data.objects.new('AutoSun', light_auto_sun)
scene.collection.objects.link(ob_auto_sun)
ob_auto_sun.rotation_euler = (0.872665, 0.174533, 0.523599)
bpy.context.view_layer.update()
